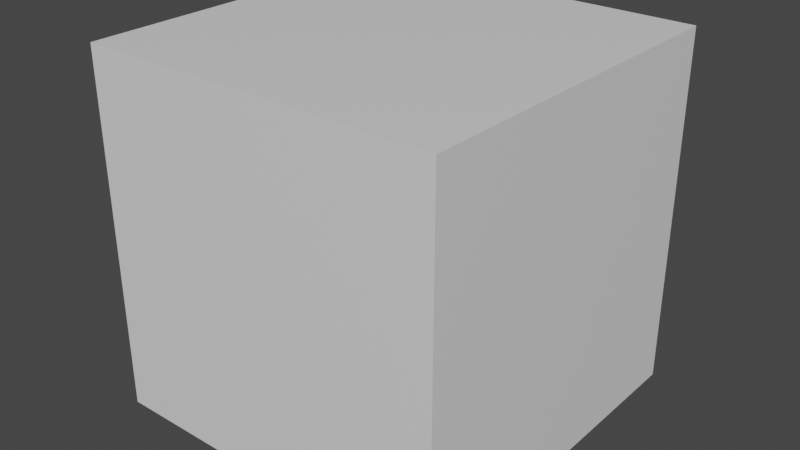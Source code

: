 # Source: inverted_cube.blend  (saved by Blender 3.1.7; exported with 4.5.12 LTS)
import bpy
from mathutils import Matrix  # noqa: F401  (used for matrix-valued properties, if any)

bpy.ops.wm.read_factory_settings(use_empty=True)
scene = bpy.context.scene
scene.name = 'Scene'

# ---- collections
col_collection = bpy.data.collections.new('Collection'); scene.collection.children.link(col_collection)

# ---- materials (node trees are filled in below, after node groups)
mat_material = bpy.data.materials.new('Material')
mat_material.alpha_threshold = 0.0
mat_material.use_transparent_shadow = False
mat_material.line_color = (0.0, 0.0, 0.0, 1.0)

# ---- material node trees
mat_material.use_nodes = True; mat_material.node_tree.nodes.clear()
_N = mat_material.node_tree.nodes; _L = mat_material.node_tree.links
n0 = _N.new('ShaderNodeOutputMaterial'); n0.name = 'Material Output'; n0.location = (300, 300)
n1 = _N.new('ShaderNodeBsdfPrincipled'); n1.name = 'Principled BSDF'; n1.location = (10, 300)
n1.distribution = 'GGX'
n1.subsurface_method = 'RANDOM_WALK_SKIN'
n1.inputs[2].default_value = 0.4
n1.inputs[3].default_value = 1.45
n1.inputs[27].default_value = (0.0, 0.0, 0.0, 1.0)
n1.inputs[28].default_value = 1.0
_L.new(n1.outputs[0], n0.inputs[0])
n0.is_active_output = True

# ---- world
world_world = bpy.data.worlds.new('World'); scene.world = world_world
world_world.use_nodes = True; world_world.node_tree.nodes.clear()
_N = world_world.node_tree.nodes; _L = world_world.node_tree.links
n0 = _N.new('ShaderNodeOutputWorld'); n0.name = 'World Output'; n0.location = (300, 300)
n1 = _N.new('ShaderNodeBackground'); n1.name = 'Background'; n1.location = (10, 300)
n1.inputs[0].default_value = (0.05088, 0.05088, 0.05088, 1.0)
_L.new(n1.outputs[0], n0.inputs[0])
n0.is_active_output = True
world_world.color = (0.05088, 0.05088, 0.05088)
world_world.use_sun_shadow = False
world_world.sun_shadow_jitter_overblur = 0.0

# ---- meshes
me_cube = bpy.data.meshes.new('Cube')
me_cube.from_pydata([(1.25, 1.25, 1.25), (1.25, 1.25, -1.25), (1.25, -1.25, 1.25), (1.25, -1.25, -1.25), (-1.25, 1.25, 1.25), (-1.25, 1.25, -1.25), (-1.25, -1.25, 1.25), (-1.25, -1.25, -1.25)], [], [(0, 2, 6, 4), (3, 7, 6, 2), (7, 5, 4, 6), (5, 7, 3, 1), (1, 3, 2, 0), (5, 1, 0, 4)])
_uv = me_cube.uv_layers.new(name='UVMap')
_uv.uv.foreach_set('vector', [1.0, -1.192e-07, 1.0, 1.0, 0.0, 1.0, 2.98e-07, -1.192e-07, 4.768e-07, 1.192e-07, 1.0, 1.192e-07, 1.0, 1.0, -2.384e-07, 1.0, 1.192e-07, -1.192e-07, 1.0, -1.192e-07, 1.0, 1.0, 0.0, 1.0, -5.96e-08, 1.0, 5.96e-08, 0.0, 1.0, 2.384e-07, 1.0, 1.0, 0.0, 0.0, 1.0, 0.0, 1.0, 1.0, 0.0, 1.0, 5.96e-08, -1.192e-07, 1.0, -1.192e-07, 1.0, 1.0, 5.96e-08, 1.0])
me_cube.materials.append(mat_material)
me_cube.use_remesh_preserve_volume = False
me_cube.use_remesh_preserve_attributes = False
me_cube.use_mirror_vertex_groups = False
me_cube.update()

# ---- objects
ob_cube = bpy.data.objects.new('Cube', me_cube)

# ---- transforms, parenting, visibility, modifiers, constraints
ob_cube.location = (0.0, 0.0, 0.0)
ob_cube.lock_rotations_4d = False
ob_cube.empty_display_type = 'ARROWS'
ob_cube.lineart.crease_threshold = 0.0

# ---- collection membership
col_collection.objects.link(ob_cube)

# ---- scene / render settings (as saved in the file)
scene.frame_start = 1; scene.frame_end = 250; scene.frame_set(1)
scene.render.engine = 'BLENDER_EEVEE_NEXT'
scene.cycles.sampling_pattern = 'TABULATED_SOBOL'
scene.cycles.use_light_tree = False
scene.view_settings.view_transform = 'Filmic'
bpy.context.view_layer.update()

# ---- added for rendering (the .blend has no active camera and no usable light): camera, sun
cam_auto = bpy.data.cameras.new('AutoCamera')
cam_auto.lens = 50.0
cam_auto.sensor_width = 36.0
cam_auto.clip_end = 1000.0
ob_auto_camera = bpy.data.objects.new('AutoCamera', cam_auto)
scene.collection.objects.link(ob_auto_camera)
ob_auto_camera.location = (4.00634, -4.80761, 3.20507)
ob_auto_camera.rotation_euler = (1.09748, -7.21219e-08, 0.694738)
scene.camera = ob_auto_camera
light_auto_sun = bpy.data.lights.new('AutoSun', 'SUN')
light_auto_sun.energy = 3.0
light_auto_sun.angle = 0.0523599
ob_auto_sun = bpy.data.objects.new('AutoSun', light_auto_sun)
scene.collection.objects.link(ob_auto_sun)
ob_auto_sun.rotation_euler = (0.872665, 0.174533, 0.523599)
bpy.context.view_layer.update()
